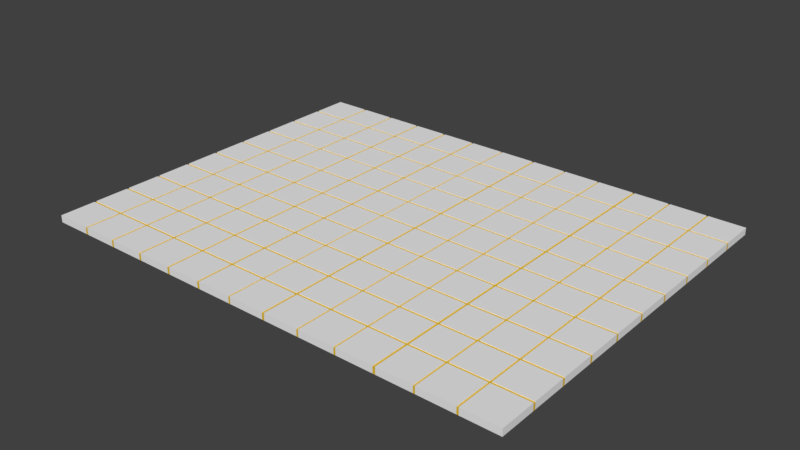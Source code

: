 # Source: DECKE_11.blend  (saved by Blender 2.79.0; exported with 4.5.12 LTS)
import bpy
from mathutils import Matrix  # noqa: F401  (used for matrix-valued properties, if any)

bpy.ops.wm.read_factory_settings(use_empty=True)
scene = bpy.context.scene
scene.name = 'Scene'

# ---- collections
col_collection_7 = bpy.data.collections.new('Collection 7'); scene.collection.children.link(col_collection_7)

# ---- materials (node trees are filled in below, after node groups)
mat_material_009 = bpy.data.materials.new('Material.009')
mat_material_009.alpha_threshold = 0.0
mat_material_009.use_transparent_shadow = False
mat_material_009.diffuse_color = (0.855, 0.855, 0.855, 1.0)
mat_material_009.roughness = 0.5
mat_material_013 = bpy.data.materials.new('Material.013')
mat_material_013.alpha_threshold = 0.0
mat_material_013.use_transparent_shadow = False
mat_material_013.diffuse_color = (0.8, 0.5212, 0.02709, 1.0)
mat_material_013.roughness = 0.5

# ---- material node trees

# ---- world
world_world = bpy.data.worlds.new('World'); scene.world = world_world
world_world.color = (0.05088, 0.05088, 0.05088)
world_world.use_sun_shadow = False
world_world.sun_shadow_jitter_overblur = 0.0
world_world.cycles.sampling_method = 'MANUAL'

# ---- meshes
me_plane_032 = bpy.data.meshes.new('Plane.032')
me_plane_032.from_pydata([(-1.0, -1.0, 0.0), (-0.1314, 1.578, 0.0), (-0.4172, 1.304, 0.0), (-0.7217, -1.0, 0.0), (-0.436, -1.0, 0.0), (-0.1502, -1.0, 0.0), (0.1355, -1.0, 0.0), (0.4212, -1.0, 0.0), (0.7069, -1.0, 0.0), (-0.436, 1.0, 0.0), (-1.0, 0.7254, 0.0), (-1.0, 0.4397, 0.0), (-1.0, 0.1539, 0.0), (-1.0, -0.1318, 0.0), (-1.0, -0.4175, 0.0), (-1.0, -0.7032, 0.0), (-0.4172, 1.018, 0.0), (-0.4172, 1.578, 0.0), (1.0, -0.1318, 0.0), (-0.7029, 1.304, 0.0), (-0.7029, 1.018, 0.0), (-0.7029, 1.578, 0.0), (-0.7217, -0.7032, 0.0), (-0.7217, -0.4175, 0.0), (-0.7217, -0.1318, 0.0), (-0.7217, 0.1539, 0.0), (-0.7217, 0.4397, 0.0), (-0.7217, 0.7254, 0.0), (-0.436, -0.7032, 0.0), (-0.436, -0.4175, 0.0), (-0.436, -0.1318, 0.0), (-0.436, 0.1539, 0.0), (-0.436, 0.4397, 0.0), (-0.436, 0.7254, 0.0), (-0.1502, -0.7032, 0.0), (-0.1502, -0.4175, 0.0), (-0.1502, -0.1318, 0.0), (-0.1502, 0.1539, 0.0), (-0.1502, 0.4397, 0.0), (-0.1502, 0.7254, 0.0), (0.1355, -0.7032, 0.0), (0.1355, -0.4175, 0.0), (0.1355, -0.1318, 0.0), (0.1355, 0.1539, 0.0), (0.1355, 0.4397, 0.0), (0.1355, 0.7254, 0.0), (0.4212, -0.7032, 0.0), (0.4212, -0.4175, 0.0), (0.4212, -0.1318, 0.0), (0.4212, 0.1539, 0.0), (0.4212, 0.4397, 0.0), (0.4212, 0.7254, 0.0), (0.7069, -0.7032, 0.0), (0.7069, -0.4175, 0.0), (0.7069, -0.1318, 0.0), (0.7069, 0.1539, 0.0), (0.7069, 0.4397, 0.0), (0.7069, 0.7254, 0.0), (-0.7029, -1.0, 0.0), (-0.7029, 1.0, 0.0), (-0.7029, -0.7032, 0.0), (-0.7029, -0.4175, 0.0), (-0.7029, -0.1318, 0.0), (-0.7029, 0.1539, 0.0), (-0.7029, 0.4397, 0.0), (-0.7029, 0.7254, 0.0), (-0.4172, -1.0, 0.0), (-0.4172, 1.0, 0.0), (-0.4172, -0.7032, 0.0), (-0.4172, -0.4175, 0.0), (-0.4172, -0.1318, 0.0), (-0.4172, 0.1539, 0.0), (-0.4172, 0.4397, 0.0), (-0.4172, 0.7254, 0.0), (-0.1314, -1.0, 0.0), (-0.1314, 1.0, 0.0), (-0.1314, -0.7032, 0.0), (-0.1314, -0.4175, 0.0), (-0.1314, -0.1318, 0.0), (-0.1314, 0.1539, 0.0), (-0.1314, 0.4397, 0.0), (-0.1314, 0.7254, 0.0), (0.1543, -1.0, 0.0), (0.1543, -0.7032, 0.0), (0.1543, -0.4175, 0.0), (0.1543, -0.1318, 0.0), (0.1543, 0.1539, 0.0), (0.1543, 0.4397, 0.0), (0.1543, 0.7254, 0.0), (0.44, -1.0, 0.0), (0.44, -0.7032, 0.0), (0.44, -0.4175, 0.0), (0.44, -0.1318, 0.0), (0.44, 0.1539, 0.0), (0.44, 0.4397, 0.0), (0.44, 0.7254, 0.0), (0.7219, -1.0, 0.0), (0.7219, 1.0, 0.0), (0.7219, -0.7032, 0.0), (0.7219, -0.4175, 0.0), (0.7219, -0.1318, 0.0), (0.7219, 0.1539, 0.0), (0.7219, 0.4397, 0.0), (0.7219, 0.7254, 0.0), (-1.0, 0.7065, 0.0), (0.7069, 1.304, 0.0), (-0.7217, 0.7065, 0.0), (-0.436, 0.7065, 0.0), (-0.1502, 0.7065, 0.0), (0.1355, 0.7065, 0.0), (0.4212, 0.7065, 0.0), (0.7069, 0.7065, 0.0), (-0.7029, 0.7065, 0.0), (-0.4172, 0.7065, 0.0), (-0.1314, 0.7065, 0.0), (0.1543, 0.7065, 0.0), (0.44, 0.7065, 0.0), (0.7219, 0.7065, 0.0), (-1.0, 0.4209, 0.0), (0.7069, 1.018, 0.0), (-0.7217, 0.4209, 0.0), (-0.436, 0.4209, 0.0), (-0.1502, 0.4209, 0.0), (0.1355, 0.4209, 0.0), (0.4212, 0.4209, 0.0), (0.7069, 0.4209, 0.0), (-0.7029, 0.4209, 0.0), (-0.4172, 0.4209, 0.0), (-0.1314, 0.4209, 0.0), (0.1543, 0.4209, 0.0), (0.44, 0.4209, 0.0), (0.7219, 0.4209, 0.0), (-1.0, 0.1351, 0.0), (0.4212, 1.304, 0.0), (-0.7217, 0.1351, 0.0), (-0.436, 0.1351, 0.0), (-0.1502, 0.1351, 0.0), (0.1355, 0.1351, 0.0), (0.4212, 0.1351, 0.0), (0.7069, 0.1351, 0.0), (-0.7029, 0.1351, 0.0), (-0.4172, 0.1351, 0.0), (-0.1314, 0.1351, 0.0), (0.1543, 0.1351, 0.0), (0.44, 0.1351, 0.0), (0.7219, 0.1351, 0.0), (-1.0, -0.1506, 0.0), (1.0, -0.1506, 0.0), (-0.7217, -0.1506, 0.0), (-0.436, -0.1506, 0.0), (-0.1502, -0.1506, 0.0), (0.1355, -0.1506, 0.0), (0.4212, -0.1506, 0.0), (0.7069, -0.1506, 0.0), (-0.7029, -0.1506, 0.0), (-0.4172, -0.1506, 0.0), (-0.1314, -0.1506, 0.0), (0.1543, -0.1506, 0.0), (0.44, -0.1506, 0.0), (0.7219, -0.1506, 0.0), (-1.0, -0.4364, 0.0), (0.4212, 1.018, 0.0), (-0.7217, -0.4364, 0.0), (-0.436, -0.4364, 0.0), (-0.1502, -0.4364, 0.0), (0.1355, -0.4364, 0.0), (0.4212, -0.4364, 0.0), (0.7069, -0.4364, 0.0), (-0.7029, -0.4364, 0.0), (-0.4172, -0.4364, 0.0), (-0.1314, -0.4364, 0.0), (0.1543, -0.4364, 0.0), (0.44, -0.4364, 0.0), (0.7219, -0.4364, 0.0), (-1.0, -0.7218, 0.0), (0.1355, 1.304, 0.0), (-0.7217, -0.7218, 0.0), (-0.436, -0.7218, 0.0), (-0.1502, -0.7218, 0.0), (0.1355, -0.7218, 0.0), (0.4212, -0.7218, 0.0), (0.7069, -0.7218, 0.0), (-0.7029, -0.7218, 0.0), (-0.4172, -0.7218, 0.0), (-0.1314, -0.7218, 0.0), (0.1543, -0.7218, 0.0), (0.44, -0.7218, 0.0), (0.7219, -0.7218, 0.0), (-1.0, -0.7218, 0.005863), (-1.0, -1.0, 0.005863), (0.7219, -1.0, 0.005863), (1.0, -1.0, 0.005863), (1.0, 0.7254, 0.005863), (1.0, 1.0, 0.005863), (-0.7217, 1.0, 0.005863), (-1.0, 1.0, 0.005863), (-0.7217, -1.0, 0.005863), (-0.7029, -1.0, 0.005863), (-0.436, -1.0, 0.005863), (-0.4172, -1.0, 0.005863), (-0.1502, -1.0, 0.005863), (-0.1314, -1.0, 0.005863), (0.1355, -1.0, 0.005863), (0.1543, -1.0, 0.005863), (0.4212, -1.0, 0.005863), (0.44, -1.0, 0.005863), (0.7069, -1.0, 0.005863), (-0.7217, 0.7254, 0.005863), (-0.436, 0.7254, 0.005863), (-0.436, 1.0, 0.005863), (-0.1502, 0.7254, 0.005863), (-0.1502, 1.0, 0.005863), (0.1355, 0.7254, 0.005863), (0.1355, 1.0, 0.005863), (0.4212, 0.7254, 0.005863), (0.4212, 1.0, 0.005863), (0.7069, 0.7254, 0.005863), (0.7069, 1.0, 0.005863), (-1.0, 0.7254, 0.005863), (-1.0, 0.7065, 0.005863), (-1.0, 0.4397, 0.005863), (-1.0, 0.4209, 0.005863), (-1.0, 0.1539, 0.005863), (-1.0, 0.1351, 0.005863), (-1.0, -0.1318, 0.005863), (-1.0, -0.1506, 0.005863), (-1.0, -0.4175, 0.005863), (-1.0, -0.4364, 0.005863), (-1.0, -0.7032, 0.005863), (-0.7217, -0.7032, 0.005863), (-0.7217, -0.4175, 0.005863), (-0.7217, -0.1318, 0.005863), (-0.7217, 0.1539, 0.005863), (-0.7217, 0.4397, 0.005863), (-0.7029, 1.0, 0.005863), (-0.436, -0.7032, 0.005863), (-0.7029, -0.7032, 0.005863), (-0.436, -0.4175, 0.005863), (-0.7029, -0.4175, 0.005863), (-0.436, -0.1318, 0.005863), (-0.7029, -0.1318, 0.005863), (-0.436, 0.1539, 0.005863), (-0.7029, 0.1539, 0.005863), (-0.436, 0.4397, 0.005863), (-0.7029, 0.4397, 0.005863), (-0.7029, 0.7254, 0.005863), (-0.4172, 1.0, 0.005863), (-0.1502, -0.7032, 0.005863), (-0.4172, -0.7032, 0.005863), (-0.1502, -0.4175, 0.005863), (-0.4172, -0.4175, 0.005863), (-0.1502, -0.1318, 0.005863), (-0.4172, -0.1318, 0.005863), (-0.1502, 0.1539, 0.005863), (-0.4172, 0.1539, 0.005863), (-0.1502, 0.4397, 0.005863), (-0.4172, 0.4397, 0.005863), (-0.4172, 0.7254, 0.005863), (-0.1314, 1.0, 0.005863), (0.1355, -0.7032, 0.005863), (-0.1314, -0.7032, 0.005863), (0.1355, -0.4175, 0.005863), (-0.1314, -0.4175, 0.005863), (0.1355, -0.1318, 0.005863), (-0.1314, -0.1318, 0.005863), (0.1355, 0.1539, 0.005863), (-0.1314, 0.1539, 0.005863), (0.1355, 0.4397, 0.005863), (-0.1314, 0.4397, 0.005863), (-0.1314, 0.7254, 0.005863), (0.1543, 1.0, 0.005863), (0.4212, -0.7032, 0.005863), (0.1543, -0.7032, 0.005863), (0.4212, -0.4175, 0.005863), (0.1543, -0.4175, 0.005863), (0.4212, -0.1318, 0.005863), (0.1543, -0.1318, 0.005863), (0.4212, 0.1539, 0.005863), (0.1543, 0.1539, 0.005863), (0.4212, 0.4397, 0.005863), (0.1543, 0.4397, 0.005863), (0.1543, 0.7254, 0.005863), (0.44, 1.0, 0.005863), (0.7069, -0.7032, 0.005863), (0.44, -0.7032, 0.005863), (0.7069, -0.4175, 0.005863), (0.44, -0.4175, 0.005863), (0.7069, -0.1318, 0.005863), (0.44, -0.1318, 0.005863), (0.7069, 0.1539, 0.005863), (0.44, 0.1539, 0.005863), (0.7069, 0.4397, 0.005863), (0.44, 0.4397, 0.005863), (0.44, 0.7254, 0.005863), (0.7219, 1.0, 0.005863), (1.0, -0.7032, 0.005863), (0.7219, -0.7032, 0.005863), (1.0, -0.4175, 0.005863), (0.7219, -0.4175, 0.005863), (1.0, -0.1318, 0.005863), (0.7219, -0.1318, 0.005863), (1.0, 0.1539, 0.005863), (0.7219, 0.1539, 0.005863), (1.0, 0.4397, 0.005863), (0.7219, 0.4397, 0.005863), (0.7219, 0.7254, 0.005863), (1.0, 0.7065, 0.005863), (-0.7217, 0.7065, 0.005863), (-0.436, 0.7065, 0.005863), (-0.1502, 0.7065, 0.005863), (0.1355, 0.7065, 0.005863), (0.4212, 0.7065, 0.005863), (0.7069, 0.7065, 0.005863), (-0.7029, 0.7065, 0.005863), (-0.4172, 0.7065, 0.005863), (-0.1314, 0.7065, 0.005863), (0.1543, 0.7065, 0.005863), (0.44, 0.7065, 0.005863), (0.7219, 0.7065, 0.005863), (1.0, 0.4209, 0.005863), (-0.7217, 0.4209, 0.005863), (-0.436, 0.4209, 0.005863), (-0.1502, 0.4209, 0.005863), (0.1355, 0.4209, 0.005863), (0.4212, 0.4209, 0.005863), (0.7069, 0.4209, 0.005863), (-0.7029, 0.4209, 0.005863), (-0.4172, 0.4209, 0.005863), (-0.1314, 0.4209, 0.005863), (0.1543, 0.4209, 0.005863), (0.44, 0.4209, 0.005863), (0.7219, 0.4209, 0.005863), (1.0, 0.1351, 0.005863), (-0.7217, 0.1351, 0.005863), (-0.436, 0.1351, 0.005863), (-0.1502, 0.1351, 0.005863), (0.1355, 0.1351, 0.005863), (0.4212, 0.1351, 0.005863), (0.7069, 0.1351, 0.005863), (-0.7029, 0.1351, 0.005863), (-0.4172, 0.1351, 0.005863), (-0.1314, 0.1351, 0.005863), (0.1543, 0.1351, 0.005863), (0.44, 0.1351, 0.005863), (0.7219, 0.1351, 0.005863), (1.0, -0.1506, 0.005863), (-0.7217, -0.1506, 0.005863), (-0.436, -0.1506, 0.005863), (-0.1502, -0.1506, 0.005863), (0.1355, -0.1506, 0.005863), (0.4212, -0.1506, 0.005863), (0.7069, -0.1506, 0.005863), (-0.7029, -0.1506, 0.005863), (-0.4172, -0.1506, 0.005863), (-0.1314, -0.1506, 0.005863), (0.1543, -0.1506, 0.005863), (0.44, -0.1506, 0.005863), (0.7219, -0.1506, 0.005863), (1.0, -0.4364, 0.005863), (-0.7217, -0.4364, 0.005863), (-0.436, -0.4364, 0.005863), (-0.1502, -0.4364, 0.005863), (0.1355, -0.4364, 0.005863), (0.4212, -0.4364, 0.005863), (0.7069, -0.4364, 0.005863), (-0.7029, -0.4364, 0.005863), (-0.4172, -0.4364, 0.005863), (-0.1314, -0.4364, 0.005863), (0.1543, -0.4364, 0.005863), (0.44, -0.4364, 0.005863), (0.7219, -0.4364, 0.005863), (1.0, -0.7218, 0.005863), (-0.7217, -0.7218, 0.005863), (-0.436, -0.7218, 0.005863), (-0.1502, -0.7218, 0.005863), (0.1355, -0.7218, 0.005863), (0.4212, -0.7218, 0.005863), (0.7069, -0.7218, 0.005863), (-0.7029, -0.7218, 0.005863), (-0.4172, -0.7218, 0.005863), (-0.1314, -0.7218, 0.005863), (0.1543, -0.7218, 0.005863), (0.44, -0.7218, 0.005863), (0.7219, -0.7218, 0.005863), (-1.0, -1.0, -0.04841), (1.0, -1.0, -0.04841), (0.1355, 1.018, 0.0), (-0.7217, -1.0, -0.04841), (-0.436, -1.0, -0.04841), (-0.1502, -1.0, -0.04841), (0.1355, -1.0, -0.04841), (0.4212, -1.0, -0.04841), (0.7069, -1.0, -0.04841), (-1.0, 0.7254, -0.04841), (-1.0, 0.4397, -0.04841), (-1.0, 0.1539, -0.04841), (-1.0, -0.1318, -0.04841), (-1.0, -0.4175, -0.04841), (-1.0, -0.7032, -0.04841), (-0.436, 1.018, 0.0), (-0.7217, 1.304, 0.0), (-0.7217, 1.018, 0.0), (-1.0, 1.018, 0.0), (-1.0, 1.304, 0.0), (-0.7217, 1.578, 0.0), (-0.7029, -1.0, -0.04841), (-0.4172, -1.0, -0.04841), (-0.1314, -1.0, -0.04841), (0.1543, -1.0, -0.04841), (0.44, -1.0, -0.04841), (0.7219, -1.0, -0.04841), (-1.0, 0.7065, -0.04841), (-0.436, 1.578, 0.0), (-1.0, 0.4209, -0.04841), (-0.1502, 1.578, 0.0), (-1.0, 0.1351, -0.04841), (0.1355, 1.578, 0.0), (-1.0, -0.1506, -0.04841), (0.4212, 1.578, 0.0), (-1.0, -0.4364, -0.04841), (0.7069, 1.578, 0.0), (-1.0, -0.7218, -0.04841), (-1.0, 1.578, 0.0), (1.579, -1.0, 0.0), (1.0, -1.0, 0.0), (1.286, -1.0, 0.0), (1.579, -0.7032, 0.0), (1.579, -0.4175, 0.0), (1.579, -0.1318, 0.0), (1.579, 0.1539, 0.0), (1.579, 0.4397, 0.0), (1.579, 0.7254, 0.0), (1.0, -0.7032, 0.0), (1.0, -0.4175, 0.0), (-0.1502, 1.304, 0.0), (1.0, 0.1539, 0.0), (1.0, 0.4397, 0.0), (1.0, 0.7254, 0.0), (1.286, -0.7032, 0.0), (1.286, -0.4175, 0.0), (1.286, -0.1318, 0.0), (1.286, 0.1539, 0.0), (1.286, 0.4397, 0.0), (1.286, 0.7254, 0.0), (1.019, -1.0, 0.0), (1.019, -0.7032, 0.0), (1.019, -0.4175, 0.0), (1.019, -0.1318, 0.0), (1.019, 0.1539, 0.0), (1.019, 0.4397, 0.0), (1.019, 0.7254, 0.0), (1.301, -1.0, 0.0), (1.301, 1.0, 0.0), (1.301, -0.7032, 0.0), (1.301, -0.4175, 0.0), (1.301, -0.1318, 0.0), (1.301, 0.1539, 0.0), (1.301, 0.4397, 0.0), (1.301, 0.7254, 0.0), (1.579, 0.7065, 0.0), (1.0, 0.7065, 0.0), (1.286, 0.7065, 0.0), (1.019, 0.7065, 0.0), (1.301, 0.7065, 0.0), (1.579, 0.4209, 0.0), (1.0, 0.4209, 0.0), (1.286, 0.4209, 0.0), (1.019, 0.4209, 0.0), (1.301, 0.4209, 0.0), (1.579, 0.1351, 0.0), (1.0, 0.1351, 0.0), (1.286, 0.1351, 0.0), (1.019, 0.1351, 0.0), (1.301, 0.1351, 0.0), (1.579, -0.1506, 0.0), (-0.1502, 1.018, 0.0), (1.286, -0.1506, 0.0), (1.019, -0.1506, 0.0), (1.301, -0.1506, 0.0), (1.579, -0.4364, 0.0), (1.0, -0.4364, 0.0), (1.286, -0.4364, 0.0), (1.019, -0.4364, 0.0), (1.301, -0.4364, 0.0), (1.579, -0.7218, 0.0), (1.0, -0.7218, 0.0), (1.286, -0.7218, 0.0), (1.019, -0.7218, 0.0), (1.301, -0.7218, 0.0), (1.301, -1.0, 0.005863), (1.579, -1.0, 0.005863), (1.579, 0.7254, 0.005863), (1.579, 1.0, 0.005863), (1.019, -1.0, 0.005863), (1.286, -1.0, 0.005863), (1.286, 0.7254, 0.005863), (1.286, 1.0, 0.005863), (1.019, 1.0, 0.005863), (1.286, -0.7032, 0.005863), (1.019, -0.7032, 0.005863), (1.286, -0.4175, 0.005863), (1.019, -0.4175, 0.005863), (1.286, -0.1318, 0.005863), (1.019, -0.1318, 0.005863), (1.286, 0.1539, 0.005863), (1.019, 0.1539, 0.005863), (1.286, 0.4397, 0.005863), (1.019, 0.4397, 0.005863), (1.019, 0.7254, 0.005863), (1.301, 1.0, 0.005863), (1.579, -0.7032, 0.005863), (1.301, -0.7032, 0.005863), (1.579, -0.4175, 0.005863), (1.301, -0.4175, 0.005863), (1.579, -0.1318, 0.005863), (1.301, -0.1318, 0.005863), (1.579, 0.1539, 0.005863), (1.301, 0.1539, 0.005863), (1.579, 0.4397, 0.005863), (1.301, 0.4397, 0.005863), (1.301, 0.7254, 0.005863), (1.579, 0.7065, 0.005863), (1.286, 0.7065, 0.005863), (1.019, 0.7065, 0.005863), (1.301, 0.7065, 0.005863), (1.579, 0.4209, 0.005863), (1.286, 0.4209, 0.005863), (1.019, 0.4209, 0.005863), (1.301, 0.4209, 0.005863), (1.579, 0.1351, 0.005863), (1.286, 0.1351, 0.005863), (1.019, 0.1351, 0.005863), (1.301, 0.1351, 0.005863), (1.579, -0.1506, 0.005863), (1.286, -0.1506, 0.005863), (1.019, -0.1506, 0.005863), (1.301, -0.1506, 0.005863), (1.579, -0.4364, 0.005863), (1.286, -0.4364, 0.005863), (1.019, -0.4364, 0.005863), (1.301, -0.4364, 0.005863), (1.579, -0.7218, 0.005863), (1.286, -0.7218, 0.005863), (1.019, -0.7218, 0.005863), (1.301, -0.7218, 0.005863), (1.579, -1.0, -0.04841), (-0.436, 1.304, 0.0), (1.286, -1.0, -0.04841), (1.019, -1.0, -0.04841), (1.301, -1.0, -0.04841), (-0.1314, 1.018, 0.0), (-0.1314, 1.304, 0.0), (0.1543, 1.578, 0.0), (0.1543, 1.018, 0.0), (0.1543, 1.304, 0.0), (0.44, 1.578, 0.0), (0.44, 1.018, 0.0), (0.44, 1.304, 0.0), (0.7219, 1.578, 0.0), (0.7219, 1.018, 0.0), (0.7219, 1.304, 0.0), (-1.0, 1.285, 0.0), (-0.7217, 1.285, 0.0), (-0.436, 1.285, 0.0), (-0.1502, 1.285, 0.0), (0.1355, 1.285, 0.0), (0.4212, 1.285, 0.0), (0.7069, 1.285, 0.0), (-0.7029, 1.285, 0.0), (-0.4172, 1.285, 0.0), (-0.1314, 1.285, 0.0), (0.1543, 1.285, 0.0), (0.44, 1.285, 0.0), (0.7219, 1.285, 0.0), (-1.0, 1.0, 0.0), (-0.7217, 1.0, 0.0), (-0.1502, 1.0, 0.0), (0.1355, 1.0, 0.0), (0.4212, 1.0, 0.0), (0.7069, 1.0, 0.0), (0.1543, 1.0, 0.0), (0.44, 1.0, 0.0), (1.0, 1.304, 0.005863), (1.0, 1.578, 0.005863), (-0.7217, 1.578, 0.005863), (-1.0, 1.578, 0.005863), (-0.7217, 1.304, 0.005863), (-0.436, 1.304, 0.005863), (-0.436, 1.578, 0.005863), (-0.1502, 1.304, 0.005863), (-0.1502, 1.578, 0.005863), (0.1355, 1.304, 0.005863), (0.1355, 1.578, 0.005863), (0.4212, 1.304, 0.005863), (0.4212, 1.578, 0.005863), (0.7069, 1.304, 0.005863), (0.7069, 1.578, 0.005863), (-1.0, 1.304, 0.005863), (-1.0, 1.285, 0.005863), (-1.0, 1.018, 0.005863), (-0.7217, 1.018, 0.005863), (-0.7029, 1.578, 0.005863), (-0.436, 1.018, 0.005863), (-0.7029, 1.018, 0.005863), (-0.7029, 1.304, 0.005863), (-0.4172, 1.578, 0.005863), (-0.1502, 1.018, 0.005863), (-0.4172, 1.018, 0.005863), (-0.4172, 1.304, 0.005863), (-0.1314, 1.578, 0.005863), (0.1355, 1.018, 0.005863), (-0.1314, 1.018, 0.005863), (-0.1314, 1.304, 0.005863), (0.1543, 1.578, 0.005863), (0.4212, 1.018, 0.005863), (0.1543, 1.018, 0.005863), (0.1543, 1.304, 0.005863), (0.44, 1.578, 0.005863), (0.7069, 1.018, 0.005863), (0.44, 1.018, 0.005863), (0.44, 1.304, 0.005863), (0.7219, 1.578, 0.005863), (1.0, 1.018, 0.005863), (0.7219, 1.018, 0.005863), (0.7219, 1.304, 0.005863), (1.0, 1.285, 0.005863), (-0.7217, 1.285, 0.005863), (-0.436, 1.285, 0.005863), (-0.1502, 1.285, 0.005863), (0.1355, 1.285, 0.005863), (0.4212, 1.285, 0.005863), (0.7069, 1.285, 0.005863), (-0.7029, 1.285, 0.005863), (-0.4172, 1.285, 0.005863), (-0.1314, 1.285, 0.005863), (0.1543, 1.285, 0.005863), (0.44, 1.285, 0.005863), (0.7219, 1.285, 0.005863), (-1.0, 1.578, -0.04841), (-1.0, 1.304, -0.04841), (-1.0, 1.018, -0.04841), (-1.0, 1.285, -0.04841), (-1.0, 1.0, -0.04841), (1.579, 1.578, 0.0), (1.286, 1.578, 0.0), (1.0, 1.578, 0.0), (1.579, 1.018, 0.0), (1.579, 1.304, 0.0), (1.0, 1.018, 0.0), (1.0, 1.304, 0.0), (1.286, 1.018, 0.0), (1.286, 1.304, 0.0), (1.019, 1.578, 0.0), (1.019, 1.018, 0.0), (1.019, 1.304, 0.0), (1.301, 1.578, 0.0), (1.301, 1.018, 0.0), (1.301, 1.304, 0.0), (1.579, 1.285, 0.0), (1.0, 1.285, 0.0), (1.286, 1.285, 0.0), (1.019, 1.285, 0.0), (1.301, 1.285, 0.0), (1.579, 1.0, 0.0), (1.0, 1.0, 0.0), (1.286, 1.0, 0.0), (1.019, 1.0, 0.0), (1.579, 1.304, 0.005863), (1.579, 1.578, 0.005863), (1.286, 1.304, 0.005863), (1.286, 1.578, 0.005863), (1.019, 1.578, 0.005863), (1.286, 1.018, 0.005863), (1.019, 1.018, 0.005863), (1.019, 1.304, 0.005863), (1.301, 1.578, 0.005863), (1.579, 1.018, 0.005863), (1.301, 1.018, 0.005863), (1.301, 1.304, 0.005863), (1.579, 1.285, 0.005863), (1.286, 1.285, 0.005863), (1.019, 1.285, 0.005863), (1.301, 1.285, 0.005863), (1.872, -1.0, 0.0), (1.872, -0.7032, 0.0), (1.872, -0.4175, 0.0), (1.872, -0.1318, 0.0), (1.872, 0.1539, 0.0), (1.872, 0.4397, 0.0), (1.872, 0.7254, 0.0), (1.594, -1.0, 0.0), (1.594, 1.0, 0.0), (1.594, -0.7032, 0.0), (1.594, -0.4175, 0.0), (1.594, -0.1318, 0.0), (1.594, 0.1539, 0.0), (1.594, 0.4397, 0.0), (1.594, 0.7254, 0.0), (1.872, 0.7065, 0.0), (1.594, 0.7065, 0.0), (1.872, 0.4209, 0.0), (1.594, 0.4209, 0.0), (1.872, 0.1351, 0.0), (1.594, 0.1351, 0.0), (1.872, -0.1506, 0.0), (1.594, -0.1506, 0.0), (1.872, -0.4364, 0.0), (1.594, -0.4364, 0.0), (1.872, -0.7218, 0.0), (1.594, -0.7218, 0.0), (1.594, -1.0, 0.005863), (1.872, -1.0, 0.005863), (1.872, 0.7254, 0.005863), (1.872, 1.0, 0.005863), (1.594, 1.0, 0.005863), (1.872, -0.7032, 0.005863), (1.594, -0.7032, 0.005863), (1.872, -0.4175, 0.005863), (1.594, -0.4175, 0.005863), (1.872, -0.1318, 0.005863), (1.594, -0.1318, 0.005863), (1.872, 0.1539, 0.005863), (1.594, 0.1539, 0.005863), (1.872, 0.4397, 0.005863), (1.594, 0.4397, 0.005863), (1.594, 0.7254, 0.005863), (1.872, 0.7065, 0.005863), (1.594, 0.7065, 0.005863), (1.872, 0.4209, 0.005863), (1.594, 0.4209, 0.005863), (1.872, 0.1351, 0.005863), (1.594, 0.1351, 0.005863), (1.872, -0.1506, 0.005863), (1.594, -0.1506, 0.005863), (1.872, -0.4364, 0.005863), (1.594, -0.4364, 0.005863), (1.872, -0.7218, 0.005863), (1.594, -0.7218, 0.005863), (1.872, -1.0, -0.04841), (0.7069, 1.872, 0.005863), (0.7069, 1.597, 0.005863), (0.4212, 1.872, 0.005863), (0.4212, 1.597, 0.005863), (0.1355, 1.872, 0.005863), (0.1355, 1.597, 0.005863), (1.594, -1.0, -0.04841), (-0.1502, 1.872, 0.005863), (-0.1502, 1.597, 0.005863), (-0.436, 1.872, 0.005863), (-0.436, 1.597, 0.005863), (-0.7217, 1.597, 0.005863), (-1.0, 1.872, 0.005863), (1.872, 1.578, 0.0), (1.872, 1.018, 0.0), (1.872, 1.304, 0.0), (1.594, 1.578, 0.0), (1.594, 1.018, 0.0), (1.594, 1.304, 0.0), (1.872, 1.285, 0.0), (1.594, 1.285, 0.0), (1.872, 1.0, 0.0), (1.872, 1.304, 0.005863), (1.872, 1.578, 0.005863), (1.594, 1.578, 0.005863), (1.872, 1.018, 0.005863), (1.594, 1.018, 0.005863), (1.594, 1.304, 0.005863), (1.872, 1.285, 0.005863), (1.594, 1.285, 0.005863), (-0.7217, 1.872, 0.005863), (1.0, 1.872, 0.005863), (1.0, 1.597, 0.005863), (-0.1502, 1.872, 0.0), (0.1355, 1.872, 0.0), (0.7219, 1.597, 0.0), (0.7219, 1.872, 0.0), (-0.1314, 1.597, 0.0), (2.451, -1.0, 0.0), (-0.436, 1.597, 0.0), (2.158, -1.0, 0.0), (2.451, -0.7032, 0.0), (2.451, -0.4175, 0.0), (2.451, -0.1318, 0.0), (2.451, 0.1539, 0.0), (2.451, 0.4397, 0.0), (2.451, 0.7254, 0.0), (-1.0, 1.872, 0.0), (0.4212, 1.872, 0.0), (-0.7217, 1.872, 0.0), (-0.7217, 1.597, 0.0), (0.4212, 1.597, 0.0), (2.158, -0.7032, 0.0), (2.158, -0.4175, 0.0), (2.158, -0.1318, 0.0), (2.158, 0.1539, 0.0), (2.158, 0.4397, 0.0), (2.158, 0.7254, 0.0), (1.891, -1.0, 0.0), (1.891, -0.7032, 0.0), (1.891, -0.4175, 0.0), (1.891, -0.1318, 0.0), (1.891, 0.1539, 0.0), (1.891, 0.4397, 0.0), (1.891, 0.7254, 0.0), (2.173, -1.0, 0.0), (2.173, 1.0, 0.0), (2.173, -0.7032, 0.0), (2.173, -0.4175, 0.0), (2.173, -0.1318, 0.0), (2.173, 0.1539, 0.0), (2.173, 0.4397, 0.0), (2.173, 0.7254, 0.0), (2.451, 0.7065, 0.0), (0.1355, 1.597, 0.0), (2.158, 0.7065, 0.0), (1.891, 0.7065, 0.0), (2.173, 0.7065, 0.0), (2.451, 0.4209, 0.0), (-1.0, 1.597, 0.0), (2.158, 0.4209, 0.0), (1.891, 0.4209, 0.0), (2.173, 0.4209, 0.0), (2.451, 0.1351, 0.0), (-0.436, 1.872, 0.0), (2.158, 0.1351, 0.0), (1.891, 0.1351, 0.0), (2.173, 0.1351, 0.0), (2.451, -0.1506, 0.0), (2.158, -0.1506, 0.0), (1.891, -0.1506, 0.0), (2.173, -0.1506, 0.0), (2.451, -0.4364, 0.0), (0.7069, 1.872, 0.0), (2.158, -0.4364, 0.0), (1.891, -0.4364, 0.0), (2.173, -0.4364, 0.0), (2.451, -0.7218, 0.0), (-0.1502, 1.597, 0.0), (2.158, -0.7218, 0.0), (1.891, -0.7218, 0.0), (2.173, -0.7218, 0.0), (2.173, -1.0, 0.005863), (2.451, -1.0, 0.005863), (2.451, 0.7254, 0.005863), (2.451, 1.0, 0.005863), (1.891, -1.0, 0.005863), (2.158, -1.0, 0.005863), (2.158, 0.7254, 0.005863), (2.158, 1.0, 0.005863), (1.891, 1.0, 0.005863), (2.158, -0.7032, 0.005863), (1.891, -0.7032, 0.005863), (2.158, -0.4175, 0.005863), (1.891, -0.4175, 0.005863), (2.158, -0.1318, 0.005863), (1.891, -0.1318, 0.005863), (2.158, 0.1539, 0.005863), (1.891, 0.1539, 0.005863), (2.158, 0.4397, 0.005863), (1.891, 0.4397, 0.005863), (1.891, 0.7254, 0.005863), (2.173, 1.0, 0.005863), (2.451, -0.7032, 0.005863), (2.173, -0.7032, 0.005863), (2.451, -0.4175, 0.005863), (2.173, -0.4175, 0.005863), (2.451, -0.1318, 0.005863), (2.173, -0.1318, 0.005863), (2.451, 0.1539, 0.005863), (2.173, 0.1539, 0.005863), (2.451, 0.4397, 0.005863), (2.173, 0.4397, 0.005863), (2.173, 0.7254, 0.005863), (2.451, 0.7065, 0.005863), (2.158, 0.7065, 0.005863), (1.891, 0.7065, 0.005863), (2.173, 0.7065, 0.005863), (2.451, 0.4209, 0.005863), (2.158, 0.4209, 0.005863), (1.891, 0.4209, 0.005863), (2.173, 0.4209, 0.005863), (2.451, 0.1351, 0.005863), (2.158, 0.1351, 0.005863), (1.891, 0.1351, 0.005863), (2.173, 0.1351, 0.005863), (2.451, -0.1506, 0.005863), (2.158, -0.1506, 0.005863), (1.891, -0.1506, 0.005863), (2.173, -0.1506, 0.005863), (2.451, -0.4364, 0.005863), (2.158, -0.4364, 0.005863), (1.891, -0.4364, 0.005863), (2.173, -0.4364, 0.005863), (2.451, -0.7218, 0.005863), (2.158, -0.7218, 0.005863), (1.891, -0.7218, 0.005863), (2.173, -0.7218, 0.005863), (2.451, -1.0, -0.04841), (2.158, -1.0, -0.04841), (1.891, -1.0, -0.04841), (2.173, -1.0, -0.04841), (0.44, 1.597, 0.0), (0.44, 1.872, 0.0), (0.1543, 1.597, 0.0), (0.1543, 1.872, 0.0), (2.451, 1.578, 0.0), (2.158, 1.578, 0.0), (-0.4172, 1.597, 0.0), (2.451, 1.018, 0.0), (2.451, 1.304, 0.0), (-0.7029, 1.872, 0.0), (-0.4172, 1.872, 0.0), (2.158, 1.018, 0.0), (2.158, 1.304, 0.0), (1.891, 1.578, 0.0), (1.891, 1.018, 0.0), (1.891, 1.304, 0.0), (2.173, 1.578, 0.0), (2.173, 1.018, 0.0), (2.173, 1.304, 0.0), (2.451, 1.285, 0.0), (-0.7029, 1.597, 0.0), (2.158, 1.285, 0.0), (1.891, 1.285, 0.0), (2.173, 1.285, 0.0), (2.451, 1.0, 0.0), (0.7069, 1.597, 0.0), (2.158, 1.0, 0.0), (1.891, 1.0, 0.0), (2.451, 1.304, 0.005863), (2.451, 1.578, 0.005863), (2.158, 1.304, 0.005863), (2.158, 1.578, 0.005863), (1.891, 1.578, 0.005863), (2.158, 1.018, 0.005863), (1.891, 1.018, 0.005863), (1.891, 1.304, 0.005863), (2.173, 1.578, 0.005863), (2.451, 1.018, 0.005863), (2.173, 1.018, 0.005863), (2.173, 1.304, 0.005863), (2.451, 1.285, 0.005863), (2.158, 1.285, 0.005863), (1.891, 1.285, 0.005863), (2.173, 1.285, 0.005863), (-0.1314, 1.872, 0.0), (2.744, -1.0, 0.0), (2.744, -0.7032, 0.0), (2.744, -0.4175, 0.0), (2.744, -0.1318, 0.0), (2.744, 0.1539, 0.0), (2.744, 0.4397, 0.0), (2.744, 0.7254, 0.0), (2.466, -1.0, 0.0), (2.466, 1.0, 0.0), (2.466, -0.7032, 0.0), (2.466, -0.4175, 0.0), (2.466, -0.1318, 0.0), (2.466, 0.1539, 0.0), (2.466, 0.4397, 0.0), (2.466, 0.7254, 0.0), (2.744, 0.7065, 0.0), (2.466, 0.7065, 0.0), (2.744, 0.4209, 0.0), (2.466, 0.4209, 0.0), (2.744, 0.1351, 0.0), (2.466, 0.1351, 0.0), (2.744, -0.1506, 0.0), (2.466, -0.1506, 0.0), (2.744, -0.4364, 0.0), (2.466, -0.4364, 0.0), (2.744, -0.7218, 0.0), (2.466, -0.7218, 0.0), (2.466, -1.0, 0.005863), (2.744, -1.0, 0.005863), (2.744, 0.7254, 0.005863), (2.744, 1.0, 0.005863), (2.466, 1.0, 0.005863), (2.744, -0.7032, 0.005863), (2.466, -0.7032, 0.005863), (2.744, -0.4175, 0.005863), (2.466, -0.4175, 0.005863), (2.744, -0.1318, 0.005863), (2.466, -0.1318, 0.005863), (2.744, 0.1539, 0.005863), (2.466, 0.1539, 0.005863), (2.744, 0.4397, 0.005863), (2.466, 0.4397, 0.005863), (2.466, 0.7254, 0.005863), (2.744, 0.7065, 0.005863), (2.466, 0.7065, 0.005863), (2.744, 0.4209, 0.005863), (2.466, 0.4209, 0.005863), (2.744, 0.1351, 0.005863), (2.466, 0.1351, 0.005863), (2.744, -0.1506, 0.005863), (2.466, -0.1506, 0.005863), (2.744, -0.4364, 0.005863), (2.466, -0.4364, 0.005863), (2.744, -0.7218, 0.005863), (2.466, -0.7218, 0.005863), (2.744, -1.0, -0.04841), (2.744, -0.7032, -0.04841), (2.744, -0.4175, -0.04841), (2.744, -0.1318, -0.04841), (2.744, 0.1539, -0.04841), (2.744, 0.4397, -0.04841), (2.744, 0.7254, -0.04841), (2.466, -1.0, -0.04841), (2.744, 0.7065, -0.04841), (2.744, 0.4209, -0.04841), (2.744, 0.1351, -0.04841), (2.744, -0.1506, -0.04841), (2.744, -0.4364, -0.04841), (2.744, -0.7218, -0.04841), (2.744, 1.578, 0.0), (2.744, 1.018, 0.0), (2.744, 1.304, 0.0), (2.466, 1.578, 0.0), (2.466, 1.018, 0.0), (2.466, 1.304, 0.0), (2.744, 1.285, 0.0), (2.466, 1.285, 0.0), (2.744, 1.0, 0.0), (2.744, 1.304, 0.005863), (2.744, 1.578, 0.005863), (2.466, 1.578, 0.005863), (2.744, 1.018, 0.005863), (2.466, 1.018, 0.005863), (2.466, 1.304, 0.005863), (2.744, 1.285, 0.005863), (2.466, 1.285, 0.005863), (2.744, 1.578, -0.04841), (2.744, 1.018, -0.04841), (2.744, 1.304, -0.04841), (2.744, 1.285, -0.04841), (2.744, 1.0, -0.04841), (-1.0, 1.597, 0.005863), (-0.7029, 1.872, 0.005863), (-0.7029, 1.597, 0.005863), (-0.4172, 1.872, 0.005863), (-0.4172, 1.597, 0.005863), (-0.1314, 1.872, 0.005863), (-0.1314, 1.597, 0.005863), (0.1543, 1.872, 0.005863), (0.1543, 1.597, 0.005863), (0.44, 1.872, 0.005863), (0.44, 1.597, 0.005863), (0.7219, 1.872, 0.005863), (0.7219, 1.597, 0.005863), (-1.0, 1.872, -0.04841), (0.7069, 1.872, -0.04841), (0.4212, 1.872, -0.04841), (0.1355, 1.872, -0.04841), (-0.1502, 1.872, -0.04841), (-0.436, 1.872, -0.04841), (-0.7217, 1.872, -0.04841), (-1.0, 1.597, -0.04841), (-0.7029, 1.872, -0.04841), (-0.4172, 1.872, -0.04841), (-0.1314, 1.872, -0.04841), (0.1543, 1.872, -0.04841), (0.44, 1.872, -0.04841), (0.7219, 1.872, -0.04841), (1.579, 1.872, 0.0), (1.286, 1.872, 0.0), (1.0, 1.872, 0.0), (1.579, 1.597, 0.0), (1.0, 1.597, 0.0), (1.286, 1.597, 0.0), (1.019, 1.872, 0.0), (1.019, 1.597, 0.0), (1.301, 1.872, 0.0), (1.301, 1.597, 0.0), (1.579, 1.597, 0.005863), (1.579, 1.872, 0.005863), (1.286, 1.597, 0.005863), (1.286, 1.872, 0.005863), (1.019, 1.872, 0.005863), (1.019, 1.597, 0.005863), (1.301, 1.872, 0.005863), (1.301, 1.597, 0.005863), (1.579, 1.872, -0.04841), (1.286, 1.872, -0.04841), (1.0, 1.872, -0.04841), (1.019, 1.872, -0.04841), (1.301, 1.872, -0.04841), (1.872, 1.872, 0.0), (1.872, 1.597, 0.0), (1.594, 1.872, 0.0), (1.594, 1.597, 0.0), (1.872, 1.597, 0.005863), (1.872, 1.872, 0.005863), (1.594, 1.872, 0.005863), (1.594, 1.597, 0.005863), (1.872, 1.872, -0.04841), (1.579, 1.872, -0.04841), (1.594, 1.872, -0.04841), (2.451, 1.872, 0.0), (2.158, 1.872, 0.0), (2.451, 1.597, 0.0), (2.158, 1.597, 0.0), (1.891, 1.872, 0.0), (1.891, 1.597, 0.0), (2.173, 1.872, 0.0), (2.173, 1.597, 0.0), (2.451, 1.597, 0.005863), (2.451, 1.872, 0.005863), (2.158, 1.597, 0.005863), (2.158, 1.872, 0.005863), (1.891, 1.872, 0.005863), (1.891, 1.597, 0.005863), (2.173, 1.872, 0.005863), (2.173, 1.597, 0.005863), (2.451, 1.872, -0.04841), (2.158, 1.872, -0.04841), (1.891, 1.872, -0.04841), (2.173, 1.872, -0.04841), (2.744, 1.872, 0.0), (2.744, 1.597, 0.0), (2.466, 1.872, 0.0), (2.466, 1.597, 0.0), (2.744, 1.597, 0.005863), (2.744, 1.872, 0.005863), (2.466, 1.872, 0.005863), (2.466, 1.597, 0.005863), (2.744, 1.872, -0.04841), (2.451, 1.872, -0.04841), (2.744, 1.597, -0.04841), (2.466, 1.872, -0.04841)], [], [(23, 148, 346, 230), (433, 147, 345, 297), (95, 57, 216, 293), (94, 56, 291, 292), (139, 144, 343, 338), (93, 55, 289, 290), (138, 143, 342, 337), (186, 181, 52, 90), (172, 167, 53, 91), (158, 153, 54, 92), (144, 139, 55, 93), (130, 125, 56, 94), (116, 111, 57, 95), (185, 180, 46, 83), (171, 166, 47, 84), (157, 152, 48, 85), (143, 138, 49, 86), (129, 124, 50, 87), (115, 110, 51, 88), (184, 179, 40, 76), (170, 165, 41, 77), (156, 151, 42, 78), (142, 137, 43, 79), (128, 123, 44, 80), (114, 109, 45, 81), (183, 178, 34, 68), (169, 164, 35, 69), (155, 150, 36, 70), (141, 136, 37, 71), (127, 122, 38, 72), (113, 108, 39, 73), (182, 177, 28, 60), (168, 163, 29, 61), (154, 149, 30, 62), (140, 135, 31, 63), (126, 121, 32, 64), (112, 107, 33, 65), (174, 176, 22, 15), (160, 162, 23, 14), (146, 148, 24, 13), (132, 134, 25, 12), (118, 120, 26, 11), (104, 106, 27, 10), (187, 485, 432, 98), (173, 480, 433, 99), (159, 147, 18, 100), (145, 470, 435, 101), (131, 465, 436, 102), (117, 460, 437, 103), (106, 112, 65, 27), (120, 126, 64, 26), (134, 140, 63, 25), (148, 154, 62, 24), (162, 168, 61, 23), (176, 182, 60, 22), (27, 65, 59, 575), (107, 113, 73, 33), (121, 127, 72, 32), (135, 141, 71, 31), (149, 155, 70, 30), (163, 169, 69, 29), (177, 183, 68, 28), (33, 73, 67, 9), (108, 114, 81, 39), (122, 128, 80, 38), (136, 142, 79, 37), (150, 156, 78, 36), (164, 170, 77, 35), (178, 184, 76, 34), (39, 81, 75, 576), (109, 115, 88, 45), (123, 129, 87, 44), (137, 143, 86, 43), (151, 157, 85, 42), (165, 171, 84, 41), (179, 185, 83, 40), (45, 88, 580, 577), (110, 116, 95, 51), (124, 130, 94, 50), (138, 144, 93, 49), (152, 158, 92, 48), (166, 172, 91, 47), (180, 186, 90, 46), (51, 95, 581, 578), (111, 117, 103, 57), (125, 131, 102, 56), (139, 145, 101, 55), (153, 159, 100, 54), (167, 173, 99, 53), (181, 187, 98, 52), (57, 103, 97, 579), (56, 102, 117, 111), (50, 94, 116, 110), (44, 87, 115, 109), (38, 80, 114, 108), (32, 72, 113, 107), (26, 64, 112, 106), (92, 54, 287, 288), (137, 142, 341, 336), (91, 53, 285, 286), (136, 141, 340, 335), (90, 52, 283, 284), (135, 140, 339, 334), (579, 581, 282, 217), (55, 101, 131, 125), (49, 93, 130, 124), (43, 86, 129, 123), (37, 79, 128, 122), (31, 71, 127, 121), (25, 63, 126, 120), (134, 132, 223, 333), (470, 145, 344, 332), (580, 88, 281, 270), (145, 100, 300, 344), (88, 51, 214, 281), (144, 92, 288, 343), (87, 50, 279, 280), (54, 100, 145, 139), (48, 92, 144, 138), (42, 85, 143, 137), (36, 78, 142, 136), (30, 70, 141, 135), (24, 62, 140, 134), (143, 85, 276, 342), (86, 49, 277, 278), (142, 78, 264, 341), (85, 48, 275, 276), (141, 70, 252, 340), (84, 47, 273, 274), (140, 62, 240, 339), (53, 99, 159, 153), (47, 91, 158, 152), (41, 84, 157, 151), (35, 77, 156, 150), (29, 69, 155, 149), (23, 61, 154, 148), (83, 46, 271, 272), (54, 139, 338, 287), (578, 580, 270, 215), (48, 138, 337, 275), (42, 137, 336, 263), (75, 81, 269, 258), (36, 136, 335, 251), (52, 98, 173, 167), (46, 90, 172, 166), (40, 83, 171, 165), (34, 76, 170, 164), (28, 68, 169, 163), (22, 60, 168, 162), (30, 135, 334, 239), (181, 186, 382, 377), (24, 134, 333, 231), (180, 185, 381, 376), (18, 470, 332, 299), (179, 184, 380, 375), (178, 183, 379, 374), (8, 96, 187, 181), (7, 89, 186, 180), (6, 82, 185, 179), (5, 74, 184, 178), (4, 66, 183, 177), (3, 58, 182, 176), (125, 130, 330, 325), (177, 182, 378, 373), (124, 129, 329, 324), (176, 174, 188, 372), (81, 45, 212, 269), (123, 128, 328, 323), (485, 187, 383, 371), (305, 192, 193, 294), (218, 207, 194, 195), (245, 208, 209, 234), (257, 210, 211, 246), (269, 212, 213, 258), (281, 214, 215, 270), (293, 216, 217, 282), (304, 303, 306, 318), (220, 233, 307, 219), (244, 243, 308, 313), (256, 255, 309, 314), (268, 267, 310, 315), (280, 279, 311, 316), (292, 291, 312, 317), (302, 301, 319, 331), (222, 232, 320, 221), (242, 241, 321, 326), (254, 253, 322, 327), (266, 265, 323, 328), (278, 277, 324, 329), (290, 289, 325, 330), (300, 299, 332, 344), (224, 231, 333, 223), (240, 239, 334, 339), (252, 251, 335, 340), (264, 263, 336, 341), (276, 275, 337, 342), (288, 287, 338, 343), (298, 297, 345, 357), (226, 230, 346, 225), (238, 237, 347, 352), (250, 249, 348, 353), (262, 261, 349, 354), (274, 273, 350, 355), (286, 285, 351, 356), (296, 295, 358, 370), (228, 229, 359, 227), (236, 235, 360, 365), (248, 247, 361, 366), (260, 259, 362, 367), (272, 271, 363, 368), (284, 283, 364, 369), (190, 191, 371, 383), (189, 196, 372, 188), (197, 198, 373, 378), (199, 200, 374, 379), (201, 202, 375, 380), (203, 204, 376, 381), (205, 206, 377, 382), (29, 149, 347, 237), (35, 150, 348, 249), (41, 151, 349, 261), (47, 152, 350, 273), (53, 153, 351, 285), (581, 95, 293, 282), (154, 61, 238, 352), (155, 69, 250, 353), (664, 97, 294, 193), (156, 77, 262, 354), (98, 432, 295, 296), (157, 84, 274, 355), (99, 433, 297, 298), (158, 91, 286, 356), (100, 18, 299, 300), (159, 99, 298, 357), (101, 435, 301, 302), (102, 436, 303, 304), (103, 437, 192, 305), (147, 159, 357, 345), (148, 146, 225, 346), (149, 154, 352, 347), (97, 103, 305, 294), (150, 155, 353, 348), (151, 156, 354, 349), (436, 460, 306, 303), (152, 157, 355, 350), (26, 106, 307, 233), (15, 22, 229, 228), (153, 158, 356, 351), (32, 107, 308, 243), (14, 23, 230, 226), (38, 108, 309, 255), (13, 24, 231, 224), (432, 480, 358, 295), (44, 109, 310, 267), (12, 25, 232, 222), (22, 162, 359, 229), (50, 110, 311, 279), (11, 26, 233, 220), (174, 0, 189, 188), (28, 163, 360, 235), (56, 111, 312, 291), (10, 27, 207, 218), (96, 424, 191, 190), (34, 164, 361, 247), (112, 64, 244, 313), (437, 664, 193, 192), (40, 165, 362, 259), (113, 72, 256, 314), (575, 574, 195, 194), (46, 166, 363, 271), (114, 80, 268, 315), (0, 3, 196, 189), (52, 167, 364, 283), (115, 87, 280, 316), (58, 4, 198, 197), (168, 60, 236, 365), (116, 94, 292, 317), (66, 5, 200, 199), (169, 68, 248, 366), (117, 102, 304, 318), (74, 6, 202, 201), (170, 76, 260, 367), (82, 7, 204, 203), (171, 83, 272, 368), (9, 59, 234, 209), (89, 8, 206, 205), (172, 90, 284, 369), (60, 28, 235, 236), (173, 98, 296, 370), (61, 29, 237, 238), (62, 30, 239, 240), (63, 31, 241, 242), (460, 117, 318, 306), (64, 32, 243, 244), (106, 104, 219, 307), (65, 33, 208, 245), (107, 112, 313, 308), (27, 575, 194, 207), (108, 113, 314, 309), (33, 9, 209, 208), (480, 173, 370, 358), (109, 114, 315, 310), (39, 576, 211, 210), (162, 160, 227, 359), (110, 115, 316, 311), (45, 577, 213, 212), (163, 168, 365, 360), (111, 116, 317, 312), (51, 578, 215, 214), (164, 169, 366, 361), (57, 579, 217, 216), (165, 170, 367, 362), (435, 465, 319, 301), (59, 65, 245, 234), (574, 10, 218, 195), (166, 171, 368, 363), (25, 120, 320, 232), (104, 11, 220, 219), (167, 172, 369, 364), (31, 121, 321, 241), (576, 67, 246, 211), (118, 12, 222, 221), (37, 122, 322, 253), (68, 34, 247, 248), (132, 13, 224, 223), (424, 485, 371, 191), (43, 123, 323, 265), (69, 35, 249, 250), (146, 14, 226, 225), (3, 176, 372, 196), (49, 124, 324, 277), (70, 36, 251, 252), (160, 15, 228, 227), (4, 177, 373, 198), (55, 125, 325, 289), (71, 37, 253, 254), (5, 178, 374, 200), (126, 63, 242, 326), (72, 38, 255, 256), (6, 179, 375, 202), (127, 71, 254, 327), (73, 39, 210, 257), (7, 180, 376, 204), (128, 79, 266, 328), (8, 181, 377, 206), (129, 86, 278, 329), (182, 58, 197, 378), (130, 93, 290, 330), (183, 66, 199, 379), (131, 101, 302, 331), (184, 74, 201, 380), (185, 82, 203, 381), (186, 89, 205, 382), (67, 73, 257, 246), (187, 96, 190, 383), (577, 75, 258, 213), (76, 40, 259, 260), (465, 131, 331, 319), (77, 41, 261, 262), (120, 118, 221, 320), (78, 42, 263, 264), (121, 126, 326, 321), (79, 43, 265, 266), (122, 127, 327, 322), (80, 44, 267, 268), (7, 82, 408, 391), (8, 89, 409, 392), (74, 5, 389, 407), (89, 7, 391, 409), (104, 10, 393, 411), (118, 11, 394, 413), (561, 562, 400, 403), (132, 12, 395, 415), (574, 575, 401, 402), (146, 13, 396, 417), (568, 563, 546, 19), (160, 14, 397, 419), (10, 574, 642, 393), (59, 9, 399, 20), (66, 4, 388, 406), (174, 15, 398, 421), (569, 564, 434, 2), (11, 104, 411, 394), (67, 576, 475, 16), (12, 118, 413, 395), (13, 132, 415, 396), (14, 146, 417, 397), (82, 6, 390, 408), (0, 174, 421, 384), (15, 160, 419, 398), (424, 96, 410, 385), (570, 565, 175, 551), (75, 577, 386, 550), (571, 566, 133, 554), (96, 8, 392, 410), (580, 578, 161, 553), (3, 0, 384, 387), (572, 567, 105, 557), (4, 58, 405, 388), (581, 579, 119, 556), (5, 66, 406, 389), (556, 119, 618, 619), (6, 74, 407, 390), (58, 3, 387, 405), (557, 105, 595, 620), (427, 474, 533, 512), (450, 443, 495, 508), (449, 442, 506, 507), (471, 472, 531, 530), (448, 441, 504, 505), (487, 486, 438, 445), (482, 481, 439, 446), (477, 476, 440, 447), (472, 471, 441, 448), (467, 466, 442, 449), (462, 461, 443, 450), (488, 484, 426, 453), (483, 479, 427, 454), (478, 474, 428, 455), (473, 469, 429, 456), (468, 464, 430, 457), (463, 459, 431, 458), (460, 462, 450, 437), (465, 467, 449, 436), (470, 472, 448, 435), (147, 477, 447, 18), (480, 482, 446, 433), (485, 487, 445, 432), (437, 450, 666, 664), (461, 463, 458, 443), (466, 468, 457, 442), (471, 473, 456, 441), (476, 478, 455, 440), (481, 483, 454, 439), (486, 488, 453, 438), (443, 458, 452, 665), (442, 457, 463, 461), (436, 449, 462, 460), (447, 440, 502, 503), (446, 439, 500, 501), (445, 438, 498, 499), (665, 666, 497, 496), (441, 456, 468, 466), (435, 448, 467, 465), (469, 473, 532, 529), (473, 455, 515, 532), (472, 447, 503, 531), (440, 455, 473, 471), (18, 447, 472, 470), (439, 454, 478, 476), (433, 446, 477, 147), (440, 471, 530, 502), (438, 453, 483, 481), (432, 445, 482, 480), (486, 487, 543, 542), (428, 469, 529, 514), (425, 451, 488, 486), (424, 444, 487, 485), (466, 467, 527, 526), (484, 488, 544, 541), (520, 491, 492, 509), (508, 495, 496, 497), (519, 518, 521, 524), (507, 506, 522, 523), (517, 516, 525, 528), (505, 504, 526, 527), (515, 514, 529, 532), (503, 502, 530, 531), (513, 512, 533, 536), (501, 500, 534, 535), (511, 510, 537, 540), (499, 498, 538, 539), (489, 490, 541, 544), (493, 494, 542, 543), (439, 476, 534, 500), (666, 450, 508, 497), (663, 452, 509, 492), (453, 426, 510, 511), (454, 427, 512, 513), (477, 446, 501, 535), (455, 428, 514, 515), (478, 454, 513, 536), (456, 429, 516, 517), (457, 430, 518, 519), (458, 431, 491, 520), (474, 478, 536, 533), (452, 458, 520, 509), (430, 459, 521, 518), (476, 477, 535, 534), (426, 479, 537, 510), (442, 461, 522, 506), (451, 423, 490, 489), (431, 663, 492, 491), (438, 481, 538, 498), (462, 449, 507, 523), (463, 457, 519, 524), (444, 425, 494, 493), (482, 445, 499, 539), (483, 453, 511, 540), (459, 463, 524, 521), (479, 483, 540, 537), (461, 462, 523, 522), (443, 665, 496, 495), (429, 464, 525, 516), (481, 482, 539, 538), (423, 484, 541, 490), (441, 466, 526, 504), (425, 486, 542, 494), (467, 448, 505, 527), (468, 456, 517, 528), (487, 444, 493, 543), (488, 451, 489, 544), (464, 468, 528, 525), (425, 444, 548, 547), (444, 424, 385, 548), (423, 451, 549, 545), (451, 425, 547, 549), (97, 664, 648, 559), (573, 659, 649, 560), (562, 568, 19, 400), (575, 59, 20, 401), (400, 19, 21, 404), (563, 569, 2, 546), (9, 67, 16, 399), (546, 2, 17, 412), (564, 570, 551, 434), (576, 75, 550, 475), (434, 551, 1, 414), (565, 571, 554, 175), (577, 580, 553, 386), (175, 554, 552, 416), (566, 572, 557, 133), (578, 581, 556, 161), (133, 557, 555, 418), (567, 573, 560, 105), (579, 97, 559, 119), (105, 560, 558, 420), (119, 559, 573, 567), (161, 556, 572, 566), (386, 553, 571, 565), (475, 550, 570, 564), (399, 16, 569, 563), (401, 20, 568, 562), (420, 555, 617, 596), (552, 554, 616, 613), (554, 133, 593, 616), (553, 161, 614, 615), (418, 552, 613, 594), (1, 551, 612, 609), (551, 175, 591, 612), (624, 582, 583, 621), (597, 586, 584, 585), (604, 587, 588, 601), (608, 589, 590, 605), (612, 591, 592, 609), (616, 593, 594, 613), (620, 595, 596, 617), (623, 622, 625, 637), (599, 600, 626, 598), (603, 602, 627, 632), (607, 606, 628, 633), (611, 610, 629, 634), (615, 614, 630, 635), (619, 618, 631, 636), (555, 557, 620, 617), (645, 558, 621, 583), (559, 648, 622, 623), (560, 649, 582, 624), (558, 560, 624, 621), (648, 659, 625, 622), (401, 562, 626, 600), (399, 563, 627, 602), (475, 564, 628, 606), (386, 565, 629, 610), (161, 566, 630, 614), (402, 401, 600, 599), (119, 567, 631, 618), (403, 400, 586, 597), (568, 20, 603, 632), (649, 645, 583, 582), (569, 16, 607, 633), (404, 422, 585, 584), (570, 550, 611, 634), (571, 553, 615, 635), (572, 556, 619, 636), (573, 559, 623, 637), (412, 21, 601, 588), (659, 573, 637, 625), (20, 399, 602, 603), (562, 561, 598, 626), (19, 546, 587, 604), (563, 568, 632, 627), (400, 404, 584, 586), (564, 569, 633, 628), (546, 412, 588, 587), (565, 570, 634, 629), (434, 414, 590, 589), (566, 571, 635, 630), (175, 416, 592, 591), (567, 572, 636, 631), (133, 418, 594, 593), (105, 420, 596, 595), (21, 19, 604, 601), (422, 403, 597, 585), (561, 402, 599, 598), (414, 17, 605, 590), (16, 475, 606, 607), (2, 434, 589, 608), (17, 2, 608, 605), (416, 1, 609, 592), (550, 386, 610, 611), (561, 403, 639, 641), (574, 402, 640, 642), (403, 422, 638, 639), (402, 561, 641, 640), (654, 651, 669, 674), (653, 650, 672, 673), (666, 665, 650, 653), (661, 660, 651, 654), (452, 663, 646, 656), (662, 658, 647, 657), (659, 661, 654, 649), (664, 666, 653, 648), (649, 654, 652, 645), (660, 662, 657, 651), (665, 452, 656, 650), (651, 657, 655, 644), (650, 656, 662, 660), (648, 653, 661, 659), (644, 652, 671, 670), (678, 667, 668, 675), (674, 669, 670, 671), (677, 676, 679, 682), (673, 672, 680, 681), (652, 654, 674, 671), (643, 655, 675, 668), (656, 646, 676, 677), (657, 647, 667, 678), (655, 657, 678, 675), (646, 658, 679, 676), (650, 660, 680, 672), (647, 643, 668, 667), (661, 653, 673, 681), (662, 656, 677, 682), (658, 662, 682, 679), (660, 661, 681, 680), (651, 644, 670, 669), (685, 704, 732, 717), (709, 708, 684, 692), (707, 706, 685, 693), (705, 704, 686, 694), (703, 702, 687, 695), (701, 700, 688, 696), (699, 698, 689, 697), (459, 699, 697, 431), (464, 701, 696, 430), (469, 703, 695, 429), (474, 705, 694, 428), (479, 707, 693, 427), (484, 709, 692, 426), (431, 697, 691, 663), (430, 696, 699, 459), (429, 695, 701, 464), (702, 703, 731, 730), (703, 694, 720, 731), (428, 694, 703, 469), (427, 693, 705, 474), (426, 692, 707, 479), (686, 702, 730, 719), (423, 690, 709, 484), (708, 709, 737, 736), (725, 712, 713, 714), (724, 723, 726, 727), (722, 721, 728, 729), (720, 719, 730, 731), (718, 717, 732, 733), (716, 715, 734, 735), (710, 711, 736, 737), (760, 691, 714, 713), (692, 684, 715, 716), (693, 685, 717, 718), (694, 686, 719, 720), (705, 693, 718, 733), (695, 687, 721, 722), (696, 688, 723, 724), (697, 689, 712, 725), (704, 705, 733, 732), (691, 697, 725, 714), (688, 698, 726, 723), (684, 706, 734, 715), (690, 683, 711, 710), (689, 760, 713, 712), (699, 696, 724, 727), (707, 692, 716, 735), (698, 699, 727, 726), (706, 707, 735, 734), (687, 700, 728, 721), (683, 708, 736, 711), (701, 695, 722, 729), (709, 690, 710, 737), (700, 701, 729, 728), (945, 776, 1043, 1042), (787, 904, 1044, 741), (903, 790, 742, 1045), (904, 903, 1045, 1044), (832, 902, 1046, 739), (926, 774, 775, 832), (683, 690, 745, 738), (420, 558, 774, 926), (790, 901, 902, 787), (418, 555, 901, 790), (690, 423, 545, 745), (813, 903, 904, 773), (416, 552, 903, 813), (837, 776, 945, 772), (414, 1, 776, 837), (691, 760, 753, 756), (759, 758, 754, 757), (658, 759, 757, 647), (663, 691, 756, 646), (647, 757, 755, 643), (646, 756, 759, 658), (766, 761, 762, 763), (765, 764, 767, 768), (752, 755, 763, 762), (756, 753, 764, 765), (757, 754, 761, 766), (755, 757, 766, 763), (753, 758, 767, 764), (754, 752, 762, 761), (759, 756, 765, 768), (758, 759, 768, 767), (776, 813, 744, 1043), (778, 907, 911, 823), (412, 17, 907, 778), (789, 921, 910, 788), (404, 21, 921, 789), (558, 645, 1068, 774), (901, 926, 740, 1047), (555, 420, 926, 901), (552, 418, 790, 903), (1, 416, 813, 776), (17, 414, 837, 907), (21, 412, 778, 921), (781, 827, 885, 864), (803, 796, 847, 860), (802, 795, 858, 859), (824, 825, 883, 882), (801, 794, 856, 857), (839, 838, 791, 798), (834, 833, 792, 799), (829, 828, 793, 800), (825, 824, 794, 801), (820, 819, 795, 802), (815, 814, 796, 803), (840, 836, 780, 806), (835, 831, 781, 807), (830, 827, 782, 808), (826, 822, 783, 809), (821, 817, 784, 810), (816, 812, 785, 811), (698, 815, 803, 689), (700, 820, 802, 688), (702, 825, 801, 687), (704, 829, 800, 686), (706, 834, 799, 685), (708, 839, 798, 684), (689, 803, 928, 760), (814, 816, 811, 796), (819, 821, 810, 795), (824, 826, 809, 794), (828, 830, 808, 793), (833, 835, 807, 792), (838, 840, 806, 791), (796, 811, 805, 927), (795, 810, 816, 814), (688, 802, 815, 698), (800, 793, 854, 855), (799, 792, 852, 853), (798, 791, 850, 851), (927, 928, 849, 848), (794, 809, 821, 819), (687, 801, 820, 700), (822, 826, 884, 881), (826, 808, 867, 884), (825, 800, 855, 883), (793, 808, 826, 824), (686, 800, 825, 702), (792, 807, 830, 828), (685, 799, 829, 704), (793, 824, 882, 854), (791, 806, 835, 833), (684, 798, 834, 706), (838, 839, 895, 894), (782, 822, 881, 866), (779, 804, 840, 838), (683, 797, 839, 708), (819, 820, 879, 878), (836, 840, 896, 893), (872, 843, 844, 861), (860, 847, 848, 849), (871, 870, 873, 876), (859, 858, 874, 875), (869, 868, 877, 880), (857, 856, 878, 879), (867, 866, 881, 884), (855, 854, 882, 883), (865, 864, 885, 888), (853, 852, 886, 887), (863, 862, 889, 892), (851, 850, 890, 891), (841, 842, 893, 896), (845, 846, 894, 895), (792, 828, 886, 852), (928, 803, 860, 849), (925, 805, 861, 844), (806, 780, 862, 863), (807, 781, 864, 865), (829, 799, 853, 887), (808, 782, 866, 867), (830, 807, 865, 888), (809, 783, 868, 869), (810, 784, 870, 871), (811, 785, 843, 872), (827, 830, 888, 885), (805, 811, 872, 861), (784, 812, 873, 870), (828, 829, 887, 886), (780, 831, 889, 862), (795, 814, 874, 858), (804, 777, 842, 841), (785, 925, 844, 843), (791, 833, 890, 850), (815, 802, 859, 875), (816, 810, 871, 876), (797, 779, 846, 845), (834, 798, 851, 891), (835, 806, 863, 892), (812, 816, 876, 873), (831, 835, 892, 889), (814, 815, 875, 874), (796, 927, 848, 847), (783, 817, 877, 868), (833, 834, 891, 890), (777, 836, 893, 842), (794, 819, 878, 856), (779, 838, 894, 846), (820, 801, 857, 879), (821, 809, 869, 880), (839, 797, 845, 895), (840, 804, 841, 896), (817, 821, 880, 877), (779, 797, 899, 898), (797, 683, 738, 899), (777, 804, 900, 897), (804, 779, 898, 900), (422, 404, 789, 818), (916, 913, 931, 936), (915, 912, 934, 935), (928, 927, 912, 915), (923, 922, 913, 916), (805, 925, 908, 918), (924, 920, 909, 919), (758, 923, 916, 754), (760, 928, 915, 753), (754, 916, 914, 752), (922, 924, 919, 913), (927, 805, 918, 912), (913, 919, 917, 906), (912, 918, 924, 922), (753, 915, 923, 758), (906, 914, 933, 932), (940, 929, 930, 937), (936, 931, 932, 933), (939, 938, 941, 944), (935, 934, 942, 943), (914, 916, 936, 933), (905, 917, 937, 930), (918, 908, 938, 939), (919, 909, 929, 940), (917, 919, 940, 937), (908, 920, 941, 938), (912, 922, 942, 934), (909, 905, 930, 929), (923, 915, 935, 943), (924, 918, 939, 944), (920, 924, 944, 941), (922, 923, 943, 942), (913, 906, 932, 931), (948, 967, 995, 980), (972, 971, 947, 955), (970, 969, 948, 956), (968, 967, 949, 957), (966, 965, 950, 958), (964, 963, 951, 959), (962, 961, 952, 960), (812, 962, 960, 785), (817, 964, 959, 784), (822, 966, 958, 783), (827, 968, 957, 782), (831, 970, 956, 781), (836, 972, 955, 780), (785, 960, 954, 925), (784, 959, 962, 812), (783, 958, 964, 817), (965, 966, 994, 993), (966, 957, 983, 994), (782, 957, 966, 822), (781, 956, 968, 827), (780, 955, 970, 831), (949, 965, 993, 982), (777, 953, 972, 836), (971, 972, 1000, 999), (988, 975, 976, 977), (987, 986, 989, 990), (985, 984, 991, 992), (983, 982, 993, 994), (981, 980, 995, 996), (979, 978, 997, 998), (973, 974, 999, 1000), (1023, 954, 977, 976), (955, 947, 978, 979), (956, 948, 980, 981), (957, 949, 982, 983), (968, 956, 981, 996), (958, 950, 984, 985), (959, 951, 986, 987), (960, 952, 975, 988), (967, 968, 996, 995), (954, 960, 988, 977), (951, 961, 989, 986), (947, 969, 997, 978), (953, 946, 974, 973), (952, 1023, 976, 975), (962, 959, 987, 990), (970, 955, 979, 998), (961, 962, 990, 989), (969, 970, 998, 997), (950, 963, 991, 984), (946, 971, 999, 974), (964, 958, 985, 992), (972, 953, 973, 1000), (963, 964, 992, 991), (961, 951, 1006, 1009), (963, 950, 1005, 1010), (965, 949, 1004, 1011), (967, 948, 1003, 1012), (969, 947, 1002, 1013), (971, 946, 1001, 1014), (946, 953, 1008, 1001), (947, 971, 1014, 1002), (1023, 952, 1007, 1036), (948, 969, 1013, 1003), (953, 777, 897, 1008), (949, 967, 1012, 1004), (950, 965, 1011, 1005), (951, 963, 1010, 1006), (952, 961, 1009, 1007), (954, 1023, 1016, 1019), (1022, 1021, 1017, 1020), (920, 1022, 1020, 909), (925, 954, 1019, 908), (909, 1020, 1018, 905), (908, 1019, 1022, 920), (1029, 1024, 1025, 1026), (1028, 1027, 1030, 1031), (1015, 1018, 1026, 1025), (1019, 1016, 1027, 1028), (1020, 1017, 1024, 1029), (1018, 1020, 1029, 1026), (1016, 1021, 1030, 1027), (1017, 1015, 1025, 1024), (1022, 1019, 1028, 1031), (1021, 1022, 1031, 1030), (1021, 1016, 1033, 1035), (1015, 1017, 1034, 1032), (1016, 1023, 1036, 1033), (1017, 1021, 1035, 1034), (1049, 771, 770, 1048), (1037, 750, 769, 751), (1039, 749, 748, 1038), (1041, 747, 746, 1040), (1043, 744, 743, 1042), (1045, 742, 741, 1044), (1047, 740, 739, 1046), (902, 901, 1047, 1046), (1066, 775, 1048, 770), (774, 1068, 771, 1049), (775, 774, 1049, 1048), (818, 789, 750, 1037), (1068, 1066, 770, 771), (788, 786, 751, 769), (823, 910, 1038, 748), (921, 778, 749, 1039), (789, 788, 769, 750), (778, 823, 748, 749), (837, 772, 746, 747), (813, 773, 743, 744), (790, 787, 741, 742), (926, 832, 739, 740), (910, 921, 1039, 1038), (786, 818, 1037, 751), (772, 911, 1040, 746), (907, 837, 747, 1041), (911, 907, 1041, 1040), (773, 945, 1042, 743), (910, 823, 1055, 1058), (832, 775, 1063, 1051), (787, 902, 1062, 1052), (773, 904, 1061, 1053), (945, 773, 1053, 1060), (772, 945, 1060, 1054), (823, 911, 1059, 1055), (788, 910, 1058, 1056), (902, 832, 1051, 1062), (422, 818, 1057, 638), (818, 786, 1050, 1057), (911, 772, 1054, 1059), (904, 787, 1052, 1061), (786, 788, 1056, 1050), (775, 1066, 1084, 1063), (1071, 1069, 1076, 1079), (652, 644, 1069, 1071), (655, 643, 1067, 1073), (645, 652, 1071, 1068), (1068, 1071, 1070, 1066), (644, 655, 1073, 1069), (1069, 1073, 1072, 1065), (1065, 1070, 1078, 1077), (1081, 1074, 1075, 1080), (1079, 1076, 1077, 1078), (1070, 1071, 1079, 1078), (1064, 1072, 1080, 1075), (1073, 1067, 1074, 1081), (1072, 1073, 1081, 1080), (1067, 1064, 1075, 1074), (1069, 1065, 1077, 1076), (1065, 1072, 1086, 1083), (1066, 1070, 1085, 1084), (1070, 1065, 1083, 1085), (1072, 1064, 1082, 1086), (755, 752, 1088, 1090), (643, 755, 1090, 1067), (1067, 1090, 1089, 1064), (1094, 1091, 1092, 1093), (1087, 1089, 1093, 1092), (1090, 1088, 1091, 1094), (1089, 1090, 1094, 1093), (1088, 1087, 1092, 1091), (1064, 1089, 1097, 1096), (1089, 1087, 1095, 1097), (1103, 1101, 1108, 1111), (914, 906, 1101, 1103), (917, 905, 1100, 1105), (752, 914, 1103, 1088), (1088, 1103, 1102, 1087), (906, 917, 1105, 1101), (1101, 1105, 1104, 1099), (1099, 1102, 1110, 1109), (1113, 1106, 1107, 1112), (1111, 1108, 1109, 1110), (1102, 1103, 1111, 1110), (1098, 1104, 1112, 1107), (1105, 1100, 1106, 1113), (1104, 1105, 1113, 1112), (1100, 1098, 1107, 1106), (1101, 1099, 1109, 1108), (1099, 1104, 1117, 1115), (1087, 1102, 1116, 1095), (1102, 1099, 1115, 1116), (1104, 1098, 1114, 1117), (1018, 1015, 1119, 1121), (905, 1018, 1121, 1100), (1100, 1121, 1120, 1098), (1125, 1122, 1123, 1124), (1118, 1120, 1124, 1123), (1121, 1119, 1122, 1125), (1120, 1121, 1125, 1124), (1119, 1118, 1123, 1122), (421, 398, 419, 397, 417, 396, 415, 395, 413, 394, 411, 393, 642, 640, 641, 639, 638, 1057, 1050, 1056, 1058, 1055, 1059, 1054, 1060, 1053, 1061, 1052, 1062, 1051, 1063, 1084, 1085, 1083, 1086, 1082, 1127, 1129, 1126, 1128, 1032, 1034, 1035, 1033, 1036, 1007, 1009, 1006, 1010, 1005, 1011, 1004, 1012, 1003, 1013, 1002, 1014, 1001, 1008, 897, 900, 898, 899, 738, 745, 545, 549, 547, 548, 385, 410, 392, 409, 391, 408, 390, 407, 389, 406, 388, 405, 387, 384), (1098, 1120, 1129, 1127), (1118, 1119, 1128, 1126), (1120, 1118, 1126, 1129), (1119, 1015, 1032, 1128)])
me_plane_032.polygons.foreach_set('material_index', [0, 0, 0, 0, 0, 0, 0, 1, 1, 1, 1, 1, 1, 1, 1, 1, 1, 1, 1, 1, 1, 1, 1, 1, 1, 1, 1, 1, 1, 1, 1, 1, 1, 1, 1, 1, 1, 1, 1, 1, 1, 1, 1, 1, 1, 1, 1, 1, 1, 1, 1, 1, 1, 1, 1, 1, 1, 1, 1, 1, 1, 1, 1, 1, 1, 1, 1, 1, 1, 1, 1, 1, 1, 1, 1, 1, 1, 1, 1, 1, 1, 1, 1, 1, 1, 1, 1, 1, 1, 1, 1, 1, 1, 1, 1, 1, 1, 0, 0, 0, 0, 0, 0, 0, 1, 1, 1, 1, 1, 1, 0, 0, 0, 0, 0, 0, 0, 1, 1, 1, 1, 1, 1, 0, 0, 0, 0, 0, 0, 0, 1, 1, 1, 1, 1, 1, 0, 0, 0, 0, 0, 0, 0, 1, 1, 1, 1, 1, 1, 0, 0, 0, 0, 0, 0, 0, 1, 1, 1, 1, 1, 1, 0, 0, 0, 0, 0, 0, 0, 0, 0, 0, 0, 0, 0, 0, 0, 0, 0, 0, 0, 0, 0, 0, 0, 0, 0, 0, 0, 0, 0, 0, 0, 0, 0, 0, 0, 0, 0, 0, 0, 0, 0, 0, 0, 0, 0, 0, 0, 0, 0, 0, 0, 0, 0, 0, 0, 0, 0, 0, 0, 0, 0, 0, 0, 0, 0, 0, 0, 0, 0, 0, 0, 0, 0, 0, 0, 0, 0, 0, 0, 0, 0, 0, 0, 0, 0, 0, 0, 0, 0, 0, 0, 0, 0, 0, 0, 0, 0, 0, 0, 0, 0, 0, 0, 0, 0, 0, 0, 0, 0, 0, 0, 0, 0, 0, 0, 0, 0, 0, 0, 0, 0, 0, 0, 0, 0, 0, 0, 0, 0, 0, 0, 0, 0, 0, 0, 0, 0, 0, 0, 0, 0, 0, 0, 0, 0, 0, 0, 0, 0, 0, 0, 0, 0, 0, 0, 0, 0, 0, 0, 0, 0, 0, 0, 0, 0, 0, 0, 0, 0, 0, 0, 0, 0, 0, 0, 0, 0, 0, 0, 0, 0, 0, 0, 0, 0, 0, 0, 0, 0, 0, 0, 0, 0, 0, 0, 0, 0, 0, 0, 0, 0, 0, 0, 0, 0, 1, 1, 1, 1, 1, 1, 1, 1, 1, 1, 0, 1, 1, 1, 1, 0, 1, 0, 0, 0, 1, 0, 0, 0, 1, 1, 1, 1, 1, 0, 1, 0, 1, 0, 0, 0, 1, 0, 0, 0, 0, 0, 0, 1, 1, 1, 1, 1, 1, 1, 1, 1, 1, 1, 1, 1, 1, 1, 1, 1, 1, 1, 1, 1, 1, 1, 1, 1, 1, 1, 1, 0, 0, 0, 0, 1, 1, 0, 0, 0, 1, 1, 1, 1, 0, 1, 1, 0, 0, 1, 1, 0, 0, 0, 0, 0, 0, 0, 0, 0, 0, 0, 0, 0, 0, 0, 0, 0, 0, 0, 0, 0, 0, 0, 0, 0, 0, 0, 0, 0, 0, 0, 0, 0, 0, 0, 0, 0, 0, 0, 0, 0, 0, 0, 0, 0, 0, 0, 0, 0, 0, 0, 0, 0, 0, 0, 0, 1, 0, 1, 1, 1, 1, 1, 1, 1, 1, 1, 1, 1, 1, 1, 1, 1, 1, 1, 1, 1, 1, 1, 1, 1, 1, 1, 1, 1, 0, 0, 0, 0, 0, 0, 0, 0, 0, 0, 0, 0, 0, 0, 0, 0, 0, 0, 0, 0, 0, 0, 0, 0, 0, 0, 0, 0, 0, 0, 0, 0, 0, 0, 0, 0, 0, 0, 0, 0, 0, 0, 0, 0, 0, 0, 0, 0, 0, 0, 0, 0, 0, 0, 0, 0, 0, 0, 0, 0, 0, 0, 0, 0, 0, 0, 0, 0, 1, 1, 0, 0, 0, 0, 1, 1, 1, 1, 1, 1, 1, 1, 1, 1, 1, 1, 0, 0, 0, 0, 0, 0, 0, 0, 0, 0, 0, 0, 0, 0, 0, 0, 0, 0, 0, 1, 1, 1, 1, 1, 1, 1, 1, 1, 1, 1, 1, 1, 1, 1, 0, 0, 1, 1, 1, 0, 1, 0, 0, 0, 0, 0, 0, 0, 0, 0, 0, 0, 0, 0, 0, 0, 0, 0, 0, 0, 0, 0, 0, 0, 0, 0, 0, 0, 0, 0, 0, 0, 0, 0, 0, 0, 0, 1, 0, 1, 1, 1, 1, 1, 1, 1, 1, 1, 1, 1, 1, 1, 1, 0, 0, 0, 0, 0, 0, 0, 0, 0, 0, 0, 1, 1, 1, 1, 1, 0, 1, 1, 1, 1, 1, 0, 0, 0, 0, 0, 1, 1, 1, 1, 1, 1, 1, 1, 1, 1, 1, 1, 1, 1, 1, 1, 1, 1, 1, 1, 1, 1, 1, 1, 1, 1, 1, 1, 0, 0, 0, 0, 1, 1, 0, 0, 0, 1, 1, 1, 1, 0, 1, 1, 0, 0, 1, 1, 0, 0, 0, 0, 0, 0, 0, 0, 0, 0, 0, 0, 0, 0, 0, 0, 0, 0, 0, 0, 0, 0, 0, 0, 0, 0, 0, 0, 0, 0, 0, 0, 0, 0, 0, 0, 0, 0, 0, 0, 0, 0, 0, 0, 0, 0, 0, 0, 0, 0, 0, 0, 0, 0, 0, 0, 1, 0, 1, 1, 0, 0, 1, 1, 1, 1, 1, 1, 1, 1, 1, 1, 1, 1, 0, 0, 0, 0, 0, 0, 0, 0, 0, 0, 0, 0, 0, 0, 0, 0, 0, 0, 0, 1, 1, 1, 1, 1, 1, 1, 1, 1, 1, 1, 1, 1, 1, 1, 0, 0, 1, 1, 1, 0, 1, 0, 0, 0, 0, 0, 0, 0, 0, 0, 0, 0, 0, 0, 0, 0, 0, 0, 0, 0, 0, 0, 0, 0, 0, 0, 0, 0, 0, 0, 0, 0, 0, 0, 0, 0, 0, 0, 0, 1, 0, 1, 1, 1, 1, 1, 1, 1, 1, 1, 1, 1, 1, 0, 0, 0, 0, 0, 0, 0, 0, 0, 0, 0, 0, 1, 1, 0, 0, 0, 0, 0, 0, 0, 0, 0, 0, 0, 0, 0, 0, 0, 0, 0, 0, 0, 0, 0, 0, 0, 0, 0, 0, 0, 0, 0, 1, 1, 1, 0, 1, 1, 1, 0, 1, 0, 0, 0, 0, 0, 0, 1, 1, 1, 1, 1, 1, 0, 0, 0, 0, 0, 0, 0, 0, 0, 1, 1, 0, 0, 1, 1, 1, 0, 0, 0, 0, 0, 1, 0, 0, 1, 1, 1, 1, 1, 1, 0, 0, 0, 0, 0, 0, 0, 0, 0, 1, 1, 0, 0, 1, 1, 1, 0, 0, 0, 0, 0, 0, 1, 0, 0, 1])
me_plane_032.materials.append(mat_material_009)
me_plane_032.materials.append(mat_material_013)
me_plane_032.use_remesh_preserve_volume = False
me_plane_032.use_remesh_preserve_attributes = False
me_plane_032.use_mirror_vertex_groups = False
me_plane_032.update()

# ---- objects
ob_plane_012 = bpy.data.objects.new('Plane.012', me_plane_032)

# ---- transforms, parenting, visibility, modifiers, constraints
ob_plane_012.location = (0.004007, -0.07328, 0.2168)
ob_plane_012.scale = (0.3359, 0.3359, 0.3359)
ob_plane_012.lineart.crease_threshold = 0.0

# ---- collection membership
col_collection_7.objects.link(ob_plane_012)

# ---- scene / render settings (as saved in the file)
scene.frame_start = 1; scene.frame_end = 250; scene.frame_set(0)
scene.render.engine = 'BLENDER_EEVEE_NEXT'
scene.render.resolution_percentage = 50
scene.render.dither_intensity = 0.0
scene.cycles.use_denoising = False
scene.cycles.samples = 128
scene.cycles.sampling_pattern = 'TABULATED_SOBOL'
scene.cycles.use_adaptive_sampling = False
scene.cycles.use_light_tree = False
scene.cycles.blur_glossy = 0.0
scene.cycles.sample_clamp_indirect = 0.0
scene.view_settings.view_transform = 'Standard'
bpy.context.view_layer.update()

# ---- added for rendering (the .blend has no active camera and no usable light): camera, sun
cam_auto = bpy.data.cameras.new('AutoCamera')
cam_auto.lens = 50.0
cam_auto.sensor_width = 36.0
cam_auto.clip_end = 1000.0
ob_auto_camera = bpy.data.objects.new('AutoCamera', cam_auto)
scene.collection.objects.link(ob_auto_camera)
ob_auto_camera.location = (1.76372, -1.68692, 1.38302)
ob_auto_camera.rotation_euler = (1.09748, -7.21219e-08, 0.694738)
scene.camera = ob_auto_camera
light_auto_sun = bpy.data.lights.new('AutoSun', 'SUN')
light_auto_sun.energy = 3.0
light_auto_sun.angle = 0.0523599
ob_auto_sun = bpy.data.objects.new('AutoSun', light_auto_sun)
scene.collection.objects.link(ob_auto_sun)
ob_auto_sun.rotation_euler = (0.872665, 0.174533, 0.523599)
bpy.context.view_layer.update()
